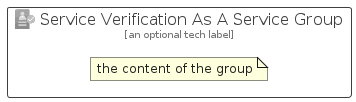

The diagram above was rendered by PlantUML. Its source (embedded in the PNG):
@startuml
' configures the library
!global $INCLUSION_MODE="local"
!global $LIB_BASE_LOCATION="../../.."

' loads the library's bootstrap
!include $LIB_BASE_LOCATION/bootstrap.puml

' loads the package bootstrap
include('azure-19/bootstrap')

' loads the Item which embeds the element ServiceVerificationAsAServiceGroup
include('azure-19/Item/Identity/ServiceVerificationAsAService')

' renders the element
ServiceVerificationAsAServiceGroup('ServiceVerificationAsAServiceGroup', 'Service Verification As A Service Group', 'an optional tech label') {
    note as note
        the content of the group
    end note
}
@enduml